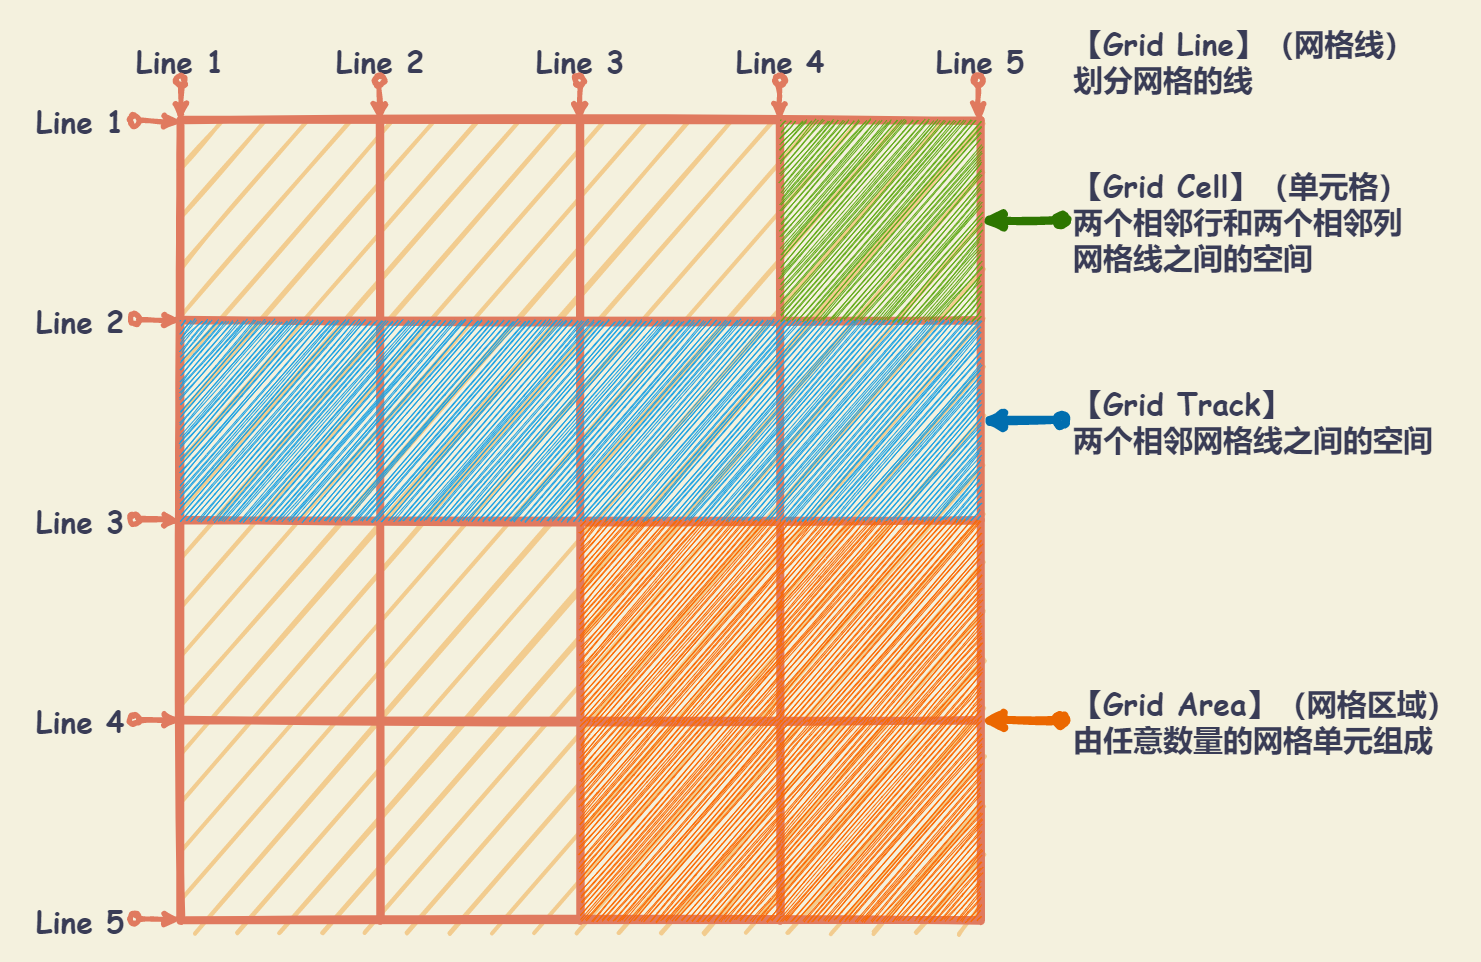

The diagram above was exported from draw.io. Its source (the exported page's mxGraphModel, read from the mxfile embedded in the PNG):
<mxGraphModel dx="2237" dy="1700" grid="1" gridSize="10" guides="1" tooltips="1" connect="1" arrows="1" fold="1" page="1" pageScale="1" pageWidth="827" pageHeight="1169" background="#F4F1DE" math="0" shadow="0">
  <root>
    <mxCell id="0" />
    <mxCell id="1" parent="0" />
    <mxCell id="61" value="" style="rounded=0;whiteSpace=wrap;html=1;shadow=0;sketch=1;strokeWidth=1;fontFamily=Comic Sans MS;fontSize=24;fontColor=#393C56;align=left;fillColor=none;strokeColor=none;" vertex="1" parent="1">
      <mxGeometry x="60" y="80" width="1480" height="960" as="geometry" />
    </mxCell>
    <mxCell id="2" value="" style="shape=table;html=1;whiteSpace=wrap;startSize=0;container=1;collapsible=0;childLayout=tableLayout;strokeColor=#E07A5F;fillColor=#F2CC8F;fontColor=#393C56;strokeWidth=8;sketch=1;swimlaneFillColor=none;rounded=0;shadow=0;fillStyle=auto;fontSize=16;" vertex="1" parent="1">
      <mxGeometry x="240" y="200" width="800" height="800" as="geometry" />
    </mxCell>
    <mxCell id="24" style="shape=partialRectangle;html=1;whiteSpace=wrap;collapsible=0;dropTarget=0;pointerEvents=0;fillColor=none;top=0;left=0;bottom=0;right=0;points=[[0,0.5],[1,0.5]];portConstraint=eastwest;strokeColor=#E07A5F;fontColor=#393C56;sketch=1;" vertex="1" parent="2">
      <mxGeometry width="800" height="200" as="geometry" />
    </mxCell>
    <mxCell id="25" style="shape=partialRectangle;html=1;whiteSpace=wrap;connectable=0;fillColor=none;top=0;left=0;bottom=0;right=0;overflow=hidden;strokeColor=#E07A5F;fontColor=#393C56;sketch=1;" vertex="1" parent="24">
      <mxGeometry width="200" height="200" as="geometry" />
    </mxCell>
    <mxCell id="26" style="shape=partialRectangle;html=1;whiteSpace=wrap;connectable=0;fillColor=none;top=0;left=0;bottom=0;right=0;overflow=hidden;strokeColor=#E07A5F;fontColor=#393C56;sketch=1;" vertex="1" parent="24">
      <mxGeometry x="200" width="200" height="200" as="geometry" />
    </mxCell>
    <mxCell id="27" style="shape=partialRectangle;html=1;whiteSpace=wrap;connectable=0;fillColor=none;top=0;left=0;bottom=0;right=0;overflow=hidden;strokeColor=#E07A5F;fontColor=#393C56;sketch=1;" vertex="1" parent="24">
      <mxGeometry x="400" width="200" height="200" as="geometry" />
    </mxCell>
    <mxCell id="28" value="" style="shape=partialRectangle;html=1;whiteSpace=wrap;connectable=0;fillColor=#60a917;top=0;left=0;bottom=0;right=0;overflow=hidden;strokeColor=#2D7600;sketch=1;fontColor=#ffffff;fontSize=24;fontFamily=Comic Sans MS;fontStyle=1;strokeWidth=1;" vertex="1" parent="24">
      <mxGeometry x="600" width="200" height="200" as="geometry" />
    </mxCell>
    <mxCell id="3" value="" style="shape=partialRectangle;html=1;whiteSpace=wrap;collapsible=0;dropTarget=0;pointerEvents=0;fillColor=#1ba1e2;top=0;left=0;bottom=0;right=0;points=[[0,0.5],[1,0.5]];portConstraint=eastwest;strokeColor=#006EAF;fontColor=#ffffff;sketch=1;" vertex="1" parent="2">
      <mxGeometry y="200" width="800" height="200" as="geometry" />
    </mxCell>
    <mxCell id="18" style="shape=partialRectangle;html=1;whiteSpace=wrap;connectable=0;fillColor=none;top=0;left=0;bottom=0;right=0;overflow=hidden;strokeColor=#E07A5F;fontColor=#393C56;sketch=1;" vertex="1" parent="3">
      <mxGeometry width="200" height="200" as="geometry" />
    </mxCell>
    <mxCell id="15" style="shape=partialRectangle;html=1;whiteSpace=wrap;connectable=0;fillColor=none;top=0;left=0;bottom=0;right=0;overflow=hidden;strokeColor=#E07A5F;fontColor=#393C56;sketch=1;" vertex="1" parent="3">
      <mxGeometry x="200" width="200" height="200" as="geometry" />
    </mxCell>
    <mxCell id="4" value="" style="shape=partialRectangle;html=1;whiteSpace=wrap;connectable=0;fillColor=none;top=0;left=0;bottom=0;right=0;overflow=hidden;strokeColor=#E07A5F;fontColor=#393C56;sketch=1;" vertex="1" parent="3">
      <mxGeometry x="400" width="200" height="200" as="geometry" />
    </mxCell>
    <mxCell id="5" value="" style="shape=partialRectangle;html=1;whiteSpace=wrap;connectable=0;fillColor=none;top=0;left=0;bottom=0;right=0;overflow=hidden;strokeColor=#E07A5F;fontColor=#393C56;sketch=1;" vertex="1" parent="3">
      <mxGeometry x="600" width="200" height="200" as="geometry" />
    </mxCell>
    <mxCell id="7" value="" style="shape=partialRectangle;html=1;whiteSpace=wrap;collapsible=0;dropTarget=0;pointerEvents=0;fillColor=none;top=0;left=0;bottom=0;right=0;points=[[0,0.5],[1,0.5]];portConstraint=eastwest;strokeColor=#E07A5F;fontColor=#393C56;sketch=1;" vertex="1" parent="2">
      <mxGeometry y="400" width="800" height="200" as="geometry" />
    </mxCell>
    <mxCell id="19" style="shape=partialRectangle;html=1;whiteSpace=wrap;connectable=0;fillColor=none;top=0;left=0;bottom=0;right=0;overflow=hidden;strokeColor=#E07A5F;fontColor=#393C56;sketch=1;" vertex="1" parent="7">
      <mxGeometry width="200" height="200" as="geometry" />
    </mxCell>
    <mxCell id="16" style="shape=partialRectangle;html=1;whiteSpace=wrap;connectable=0;fillColor=none;top=0;left=0;bottom=0;right=0;overflow=hidden;strokeColor=#E07A5F;fontColor=#393C56;sketch=1;" vertex="1" parent="7">
      <mxGeometry x="200" width="200" height="200" as="geometry" />
    </mxCell>
    <mxCell id="8" value="" style="shape=partialRectangle;html=1;whiteSpace=wrap;connectable=0;fillColor=#fa6800;top=0;left=0;bottom=0;right=0;overflow=hidden;strokeColor=#C73500;fontColor=#ffffff;sketch=1;" vertex="1" parent="7">
      <mxGeometry x="400" width="200" height="200" as="geometry" />
    </mxCell>
    <mxCell id="9" value="" style="shape=partialRectangle;html=1;whiteSpace=wrap;connectable=0;fillColor=#fa6800;top=0;left=0;bottom=0;right=0;overflow=hidden;strokeColor=#C73500;fontColor=#ffffff;sketch=1;" vertex="1" parent="7">
      <mxGeometry x="600" width="200" height="200" as="geometry" />
    </mxCell>
    <mxCell id="11" value="" style="shape=partialRectangle;html=1;whiteSpace=wrap;collapsible=0;dropTarget=0;pointerEvents=0;fillColor=none;top=0;left=0;bottom=0;right=0;points=[[0,0.5],[1,0.5]];portConstraint=eastwest;strokeColor=#E07A5F;fontColor=#393C56;sketch=1;" vertex="1" parent="2">
      <mxGeometry y="600" width="800" height="200" as="geometry" />
    </mxCell>
    <mxCell id="20" style="shape=partialRectangle;html=1;whiteSpace=wrap;connectable=0;fillColor=none;top=0;left=0;bottom=0;right=0;overflow=hidden;strokeColor=#E07A5F;fontColor=#393C56;sketch=1;" vertex="1" parent="11">
      <mxGeometry width="200" height="200" as="geometry" />
    </mxCell>
    <mxCell id="17" style="shape=partialRectangle;html=1;whiteSpace=wrap;connectable=0;fillColor=none;top=0;left=0;bottom=0;right=0;overflow=hidden;strokeColor=#E07A5F;fontColor=#393C56;sketch=1;" vertex="1" parent="11">
      <mxGeometry x="200" width="200" height="200" as="geometry" />
    </mxCell>
    <mxCell id="12" value="" style="shape=partialRectangle;html=1;whiteSpace=wrap;connectable=0;fillColor=#fa6800;top=0;left=0;bottom=0;right=0;overflow=hidden;strokeColor=#C73500;fontColor=#ffffff;sketch=1;" vertex="1" parent="11">
      <mxGeometry x="400" width="200" height="200" as="geometry" />
    </mxCell>
    <mxCell id="13" value="" style="shape=partialRectangle;html=1;whiteSpace=wrap;connectable=0;fillColor=#fa6800;top=0;left=0;bottom=0;right=0;overflow=hidden;strokeColor=#C73500;fontColor=#ffffff;sketch=1;" vertex="1" parent="11">
      <mxGeometry x="600" width="200" height="200" as="geometry" />
    </mxCell>
    <mxCell id="30" value="Line 1" style="text;html=1;strokeColor=none;fillColor=none;align=center;verticalAlign=middle;whiteSpace=wrap;rounded=0;shadow=0;sketch=1;fontColor=#393C56;fontSize=30;fontStyle=1;fontFamily=Comic Sans MS;" vertex="1" parent="1">
      <mxGeometry x="180" y="120" width="120" height="40" as="geometry" />
    </mxCell>
    <mxCell id="33" value="Line 2" style="text;html=1;strokeColor=none;fillColor=none;align=center;verticalAlign=middle;whiteSpace=wrap;rounded=0;shadow=0;sketch=1;fontColor=#393C56;fontSize=30;fontStyle=1;fontFamily=Comic Sans MS;" vertex="1" parent="1">
      <mxGeometry x="380" y="120" width="120" height="40" as="geometry" />
    </mxCell>
    <mxCell id="34" value="Line 3" style="text;html=1;strokeColor=none;fillColor=none;align=center;verticalAlign=middle;whiteSpace=wrap;rounded=0;shadow=0;sketch=1;fontColor=#393C56;fontSize=30;fontStyle=1;fontFamily=Comic Sans MS;" vertex="1" parent="1">
      <mxGeometry x="580" y="120" width="120" height="40" as="geometry" />
    </mxCell>
    <mxCell id="35" value="Line 4" style="text;html=1;strokeColor=none;fillColor=none;align=center;verticalAlign=middle;whiteSpace=wrap;rounded=0;shadow=0;sketch=1;fontColor=#393C56;fontSize=30;fontStyle=1;fontFamily=Comic Sans MS;" vertex="1" parent="1">
      <mxGeometry x="780" y="120" width="120" height="40" as="geometry" />
    </mxCell>
    <mxCell id="36" value="Line 5" style="text;html=1;strokeColor=none;fillColor=none;align=center;verticalAlign=middle;whiteSpace=wrap;rounded=0;shadow=0;sketch=1;fontColor=#393C56;fontSize=30;fontStyle=1;fontFamily=Comic Sans MS;" vertex="1" parent="1">
      <mxGeometry x="980" y="120" width="120" height="40" as="geometry" />
    </mxCell>
    <mxCell id="37" value="Line 1" style="text;html=1;strokeColor=none;fillColor=none;align=center;verticalAlign=middle;whiteSpace=wrap;rounded=0;shadow=0;sketch=1;fontColor=#393C56;fontSize=30;fontStyle=1;fontFamily=Comic Sans MS;" vertex="1" parent="1">
      <mxGeometry x="80" y="180" width="120" height="40" as="geometry" />
    </mxCell>
    <mxCell id="38" value="Line 2" style="text;html=1;strokeColor=none;fillColor=none;align=center;verticalAlign=middle;whiteSpace=wrap;rounded=0;shadow=0;sketch=1;fontColor=#393C56;fontSize=30;fontStyle=1;fontFamily=Comic Sans MS;" vertex="1" parent="1">
      <mxGeometry x="80" y="380" width="120" height="40" as="geometry" />
    </mxCell>
    <mxCell id="39" value="Line 3" style="text;html=1;strokeColor=none;fillColor=none;align=center;verticalAlign=middle;whiteSpace=wrap;rounded=0;shadow=0;sketch=1;fontColor=#393C56;fontSize=30;fontStyle=1;fontFamily=Comic Sans MS;" vertex="1" parent="1">
      <mxGeometry x="80" y="580" width="120" height="40" as="geometry" />
    </mxCell>
    <mxCell id="40" value="Line 4" style="text;html=1;strokeColor=none;fillColor=none;align=center;verticalAlign=middle;whiteSpace=wrap;rounded=0;shadow=0;sketch=1;fontColor=#393C56;fontSize=30;fontStyle=1;fontFamily=Comic Sans MS;" vertex="1" parent="1">
      <mxGeometry x="80" y="780" width="120" height="40" as="geometry" />
    </mxCell>
    <mxCell id="41" value="Line 5" style="text;html=1;strokeColor=none;fillColor=none;align=center;verticalAlign=middle;whiteSpace=wrap;rounded=0;shadow=0;sketch=1;fontColor=#393C56;fontSize=30;fontStyle=1;fontFamily=Comic Sans MS;" vertex="1" parent="1">
      <mxGeometry x="80" y="980" width="120" height="40" as="geometry" />
    </mxCell>
    <mxCell id="43" value="【Grid Cell】（单元格）&lt;br&gt;两个相邻行和两个相邻列网格线之间的空间" style="text;html=1;strokeColor=none;fillColor=none;align=left;verticalAlign=middle;whiteSpace=wrap;rounded=0;shadow=0;sketch=1;fontColor=#393C56;fontSize=30;fontStyle=1;fontFamily=Comic Sans MS;spacingLeft=10;" vertex="1" parent="1">
      <mxGeometry x="1121" y="240" width="360" height="120" as="geometry" />
    </mxCell>
    <mxCell id="44" value="【Grid Track】&lt;br&gt;两个相邻网格线之间的空间" style="text;html=1;strokeColor=none;fillColor=none;align=left;verticalAlign=middle;whiteSpace=wrap;rounded=0;shadow=0;sketch=1;fontColor=#393C56;fontSize=30;fontStyle=1;fontFamily=Comic Sans MS;spacingLeft=10;" vertex="1" parent="1">
      <mxGeometry x="1121" y="440" width="400" height="120" as="geometry" />
    </mxCell>
    <mxCell id="45" value="【Grid Area】（网格区域）&lt;br&gt;由任意数量的网格单元组成" style="text;html=1;strokeColor=none;fillColor=none;align=left;verticalAlign=middle;whiteSpace=wrap;rounded=0;shadow=0;sketch=1;fontColor=#393C56;fontSize=30;fontStyle=1;fontFamily=Comic Sans MS;spacingLeft=10;" vertex="1" parent="1">
      <mxGeometry x="1121" y="740" width="400" height="120" as="geometry" />
    </mxCell>
    <mxCell id="46" value="【Grid Line】（网格线）&lt;br&gt;划分网格的线" style="text;html=1;strokeColor=none;fillColor=none;align=left;verticalAlign=middle;whiteSpace=wrap;rounded=0;shadow=0;sketch=1;fontColor=#393C56;fontSize=30;fontStyle=1;fontFamily=Comic Sans MS;spacingLeft=10;" vertex="1" parent="1">
      <mxGeometry x="1121" y="80" width="400" height="120" as="geometry" />
    </mxCell>
    <mxCell id="47" value="" style="endArrow=classic;html=1;shadow=0;strokeColor=#E07A5F;fillColor=#F2CC8F;fontFamily=Comic Sans MS;fontSize=24;fontColor=#393C56;sketch=1;startArrow=oval;startFill=1;strokeWidth=5;entryX=0;entryY=0;entryDx=0;entryDy=0;endSize=6;startSize=10;" edge="1" parent="1" target="2">
      <mxGeometry width="50" height="50" relative="1" as="geometry">
        <mxPoint x="240" y="160" as="sourcePoint" />
        <mxPoint x="290" y="110" as="targetPoint" />
      </mxGeometry>
    </mxCell>
    <mxCell id="48" value="" style="endArrow=classic;html=1;shadow=0;strokeColor=#E07A5F;fillColor=#F2CC8F;fontFamily=Comic Sans MS;fontSize=24;fontColor=#393C56;sketch=1;startArrow=oval;startFill=1;strokeWidth=5;entryX=0;entryY=0;entryDx=0;entryDy=0;endSize=6;startSize=10;" edge="1" parent="1">
      <mxGeometry width="50" height="50" relative="1" as="geometry">
        <mxPoint x="439" y="160" as="sourcePoint" />
        <mxPoint x="439" y="200" as="targetPoint" />
      </mxGeometry>
    </mxCell>
    <mxCell id="49" value="" style="endArrow=classic;html=1;shadow=0;strokeColor=#E07A5F;fillColor=#F2CC8F;fontFamily=Comic Sans MS;fontSize=24;fontColor=#393C56;sketch=1;startArrow=oval;startFill=1;strokeWidth=5;entryX=0;entryY=0;entryDx=0;entryDy=0;endSize=6;startSize=10;" edge="1" parent="1">
      <mxGeometry width="50" height="50" relative="1" as="geometry">
        <mxPoint x="639" y="160" as="sourcePoint" />
        <mxPoint x="639" y="200" as="targetPoint" />
      </mxGeometry>
    </mxCell>
    <mxCell id="50" value="" style="endArrow=classic;html=1;shadow=0;strokeColor=#E07A5F;fillColor=#F2CC8F;fontFamily=Comic Sans MS;fontSize=24;fontColor=#393C56;sketch=1;startArrow=oval;startFill=1;strokeWidth=5;entryX=0;entryY=0;entryDx=0;entryDy=0;endSize=6;startSize=10;" edge="1" parent="1">
      <mxGeometry width="50" height="50" relative="1" as="geometry">
        <mxPoint x="839" y="160" as="sourcePoint" />
        <mxPoint x="839" y="200" as="targetPoint" />
      </mxGeometry>
    </mxCell>
    <mxCell id="51" value="" style="endArrow=classic;html=1;shadow=0;strokeColor=#E07A5F;fillColor=#F2CC8F;fontFamily=Comic Sans MS;fontSize=24;fontColor=#393C56;sketch=1;startArrow=oval;startFill=1;strokeWidth=5;entryX=0;entryY=0;entryDx=0;entryDy=0;endSize=6;startSize=10;" edge="1" parent="1">
      <mxGeometry width="50" height="50" relative="1" as="geometry">
        <mxPoint x="1038" y="160" as="sourcePoint" />
        <mxPoint x="1038" y="200" as="targetPoint" />
      </mxGeometry>
    </mxCell>
    <mxCell id="53" value="" style="endArrow=classic;html=1;shadow=0;strokeColor=#E07A5F;fillColor=#F2CC8F;fontFamily=Comic Sans MS;fontSize=24;fontColor=#393C56;sketch=1;startArrow=oval;startFill=1;strokeWidth=5;endSize=6;startSize=10;exitX=1;exitY=0.5;exitDx=0;exitDy=0;" edge="1" parent="1">
      <mxGeometry width="50" height="50" relative="1" as="geometry">
        <mxPoint x="194" y="399" as="sourcePoint" />
        <mxPoint x="240" y="400" as="targetPoint" />
      </mxGeometry>
    </mxCell>
    <mxCell id="54" value="" style="endArrow=classic;html=1;shadow=0;strokeColor=#E07A5F;fillColor=#F2CC8F;fontFamily=Comic Sans MS;fontSize=24;fontColor=#393C56;sketch=1;startArrow=oval;startFill=1;strokeWidth=5;endSize=6;startSize=10;exitX=1;exitY=0.5;exitDx=0;exitDy=0;" edge="1" parent="1">
      <mxGeometry width="50" height="50" relative="1" as="geometry">
        <mxPoint x="194" y="200" as="sourcePoint" />
        <mxPoint x="240" y="201" as="targetPoint" />
      </mxGeometry>
    </mxCell>
    <mxCell id="55" value="" style="endArrow=classic;html=1;shadow=0;strokeColor=#E07A5F;fillColor=#F2CC8F;fontFamily=Comic Sans MS;fontSize=24;fontColor=#393C56;sketch=1;startArrow=oval;startFill=1;strokeWidth=5;endSize=6;startSize=10;exitX=1;exitY=0.5;exitDx=0;exitDy=0;" edge="1" parent="1">
      <mxGeometry width="50" height="50" relative="1" as="geometry">
        <mxPoint x="194" y="599" as="sourcePoint" />
        <mxPoint x="240" y="600" as="targetPoint" />
      </mxGeometry>
    </mxCell>
    <mxCell id="56" value="" style="endArrow=classic;html=1;shadow=0;strokeColor=#E07A5F;fillColor=#F2CC8F;fontFamily=Comic Sans MS;fontSize=24;fontColor=#393C56;sketch=1;startArrow=oval;startFill=1;strokeWidth=5;endSize=6;startSize=10;exitX=1;exitY=0.5;exitDx=0;exitDy=0;" edge="1" parent="1">
      <mxGeometry width="50" height="50" relative="1" as="geometry">
        <mxPoint x="194" y="799" as="sourcePoint" />
        <mxPoint x="240" y="800" as="targetPoint" />
      </mxGeometry>
    </mxCell>
    <mxCell id="57" value="" style="endArrow=classic;html=1;shadow=0;strokeColor=#E07A5F;fillColor=#F2CC8F;fontFamily=Comic Sans MS;fontSize=24;fontColor=#393C56;sketch=1;startArrow=oval;startFill=1;strokeWidth=5;endSize=6;startSize=10;exitX=1;exitY=0.5;exitDx=0;exitDy=0;" edge="1" parent="1">
      <mxGeometry width="50" height="50" relative="1" as="geometry">
        <mxPoint x="194" y="998" as="sourcePoint" />
        <mxPoint x="240" y="999" as="targetPoint" />
      </mxGeometry>
    </mxCell>
    <mxCell id="58" value="" style="endArrow=classic;html=1;shadow=0;strokeColor=#2D7600;fillColor=#60a917;fontFamily=Comic Sans MS;fontSize=24;fontColor=#393C56;sketch=1;startArrow=oval;startFill=1;strokeWidth=8;entryX=1;entryY=0.5;entryDx=0;entryDy=0;endSize=6;startSize=10;exitX=0;exitY=0.5;exitDx=0;exitDy=0;" edge="1" parent="1" source="43" target="24">
      <mxGeometry width="50" height="50" relative="1" as="geometry">
        <mxPoint x="1048" y="170" as="sourcePoint" />
        <mxPoint x="1048" y="210" as="targetPoint" />
      </mxGeometry>
    </mxCell>
    <mxCell id="59" value="" style="endArrow=classic;html=1;shadow=0;strokeColor=#006EAF;fillColor=#1ba1e2;fontFamily=Comic Sans MS;fontSize=24;fontColor=#393C56;sketch=1;startArrow=oval;startFill=1;strokeWidth=8;entryX=1;entryY=0.5;entryDx=0;entryDy=0;endSize=6;startSize=10;exitX=0;exitY=0.5;exitDx=0;exitDy=0;" edge="1" parent="1" source="44" target="3">
      <mxGeometry width="50" height="50" relative="1" as="geometry">
        <mxPoint x="1131" y="310" as="sourcePoint" />
        <mxPoint x="1050" y="310" as="targetPoint" />
      </mxGeometry>
    </mxCell>
    <mxCell id="60" value="" style="endArrow=classic;html=1;shadow=0;fillColor=#fa6800;fontFamily=Comic Sans MS;fontSize=24;fontColor=#393C56;sketch=1;startArrow=oval;startFill=1;strokeWidth=8;endSize=6;startSize=10;exitX=0;exitY=0.5;exitDx=0;exitDy=0;strokeColor=#eb6700;" edge="1" parent="1" source="45">
      <mxGeometry width="50" height="50" relative="1" as="geometry">
        <mxPoint x="1131" y="510" as="sourcePoint" />
        <mxPoint x="1040" y="800" as="targetPoint" />
      </mxGeometry>
    </mxCell>
  </root>
</mxGraphModel>